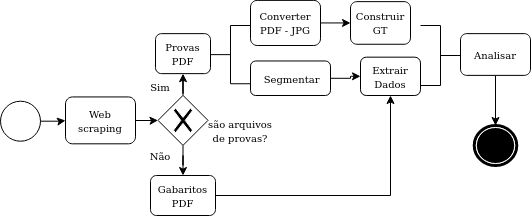

The diagram above was exported from draw.io. Its source (the exported page's mxGraphModel, read from the mxfile embedded in the PNG):
<mxGraphModel dx="1059" dy="476" grid="1" gridSize="10" guides="1" tooltips="1" connect="1" arrows="1" fold="1" page="1" pageScale="1" pageWidth="850" pageHeight="1100" background="#ffffff" math="0" shadow="0">
  <root>
    <mxCell id="0" />
    <mxCell id="1" parent="0" />
    <mxCell id="cXr0Qi3T3f3E2A_w6uCg-22" value="" style="edgeStyle=orthogonalEdgeStyle;rounded=0;orthogonalLoop=1;jettySize=auto;html=1;" parent="1" source="7a84cebc1def654-2" target="cXr0Qi3T3f3E2A_w6uCg-6" edge="1">
      <mxGeometry relative="1" as="geometry" />
    </mxCell>
    <mxCell id="7a84cebc1def654-2" value="&lt;font style=&quot;font-size: 10px&quot;&gt;Web scraping&lt;/font&gt;" style="shape=ext;rounded=1;html=1;whiteSpace=wrap;" parent="1" vertex="1">
      <mxGeometry x="425" y="271.45" width="70" height="46.87" as="geometry" />
    </mxCell>
    <mxCell id="Fgitr2a7-qHLeCe79rCa-1" value="&lt;font style=&quot;font-size: 10px&quot;&gt;Extrair Dados&lt;br&gt;&lt;/font&gt;" style="html=1;whiteSpace=wrap;rounded=1;" parent="1" vertex="1">
      <mxGeometry x="720" y="231.67" width="60" height="38.33" as="geometry" />
    </mxCell>
    <mxCell id="Fgitr2a7-qHLeCe79rCa-3" value="&lt;font style=&quot;font-size: 10px&quot;&gt;Construir GT &lt;/font&gt;" style="html=1;whiteSpace=wrap;rounded=1;" parent="1" vertex="1">
      <mxGeometry x="710" y="176.13" width="60" height="42.62" as="geometry" />
    </mxCell>
    <mxCell id="FLT9-0TSi0Ow05OkeXrF-3" value="" style="edgeStyle=orthogonalEdgeStyle;rounded=0;orthogonalLoop=1;jettySize=auto;html=1;entryX=0;entryY=0.5;entryDx=0;entryDy=0;" parent="1" source="Fgitr2a7-qHLeCe79rCa-4" target="Fgitr2a7-qHLeCe79rCa-1" edge="1">
      <mxGeometry relative="1" as="geometry">
        <mxPoint x="710" y="253" as="targetPoint" />
      </mxGeometry>
    </mxCell>
    <mxCell id="Fgitr2a7-qHLeCe79rCa-4" value="&lt;div&gt;&lt;font style=&quot;font-size: 10px&quot;&gt;&amp;nbsp;Segmentar&lt;/font&gt;&lt;/div&gt;" style="shape=ext;rounded=1;html=1;whiteSpace=wrap;" parent="1" vertex="1">
      <mxGeometry x="610" y="235.48" width="80" height="34.52" as="geometry" />
    </mxCell>
    <mxCell id="bdHoq3Cz1sNRqR6PdJnZ-1" value="" style="html=1;shape=mxgraph.flowchart.annotation_2;align=left;labelPosition=right;" parent="1" vertex="1">
      <mxGeometry x="570" y="200" width="40" height="58.25" as="geometry" />
    </mxCell>
    <mxCell id="cXr0Qi3T3f3E2A_w6uCg-12" value="" style="edgeStyle=orthogonalEdgeStyle;rounded=0;orthogonalLoop=1;jettySize=auto;html=1;" parent="1" source="bdHoq3Cz1sNRqR6PdJnZ-13" target="cXr0Qi3T3f3E2A_w6uCg-1" edge="1">
      <mxGeometry relative="1" as="geometry">
        <Array as="points">
          <mxPoint x="865" y="325" />
        </Array>
      </mxGeometry>
    </mxCell>
    <mxCell id="bdHoq3Cz1sNRqR6PdJnZ-13" value="&lt;font style=&quot;font-size: 10px&quot;&gt;Analisar&lt;font style=&quot;font-size: 10px&quot;&gt;&lt;br&gt;&lt;/font&gt;&lt;/font&gt;" style="html=1;whiteSpace=wrap;rounded=1;dropTarget=0;" parent="1" vertex="1">
      <mxGeometry x="820" y="208.13" width="70" height="41.75" as="geometry" />
    </mxCell>
    <mxCell id="7NWtfA_Cr4bseGPXyZxA-1" style="edgeStyle=orthogonalEdgeStyle;rounded=0;orthogonalLoop=1;jettySize=auto;html=1;exitX=1;exitY=0.5;exitDx=0;exitDy=0;entryX=0;entryY=0.5;entryDx=0;entryDy=0;" edge="1" parent="1" source="K05T42UemgDVTu5iZzgJ-1" target="Fgitr2a7-qHLeCe79rCa-3">
      <mxGeometry relative="1" as="geometry" />
    </mxCell>
    <mxCell id="K05T42UemgDVTu5iZzgJ-1" value="&lt;font style=&quot;font-size: 10px&quot;&gt;Converter PDF - JPG&lt;/font&gt;" style="html=1;whiteSpace=wrap;rounded=1;" parent="1" vertex="1">
      <mxGeometry x="610" y="174.88" width="70" height="45.12" as="geometry" />
    </mxCell>
    <mxCell id="cXr0Qi3T3f3E2A_w6uCg-1" value="" style="shape=mxgraph.bpmn.shape;html=1;verticalLabelPosition=bottom;labelBackgroundColor=#ffffff;verticalAlign=top;align=center;perimeter=ellipsePerimeter;outlineConnect=0;outline=end;symbol=terminate;" parent="1" vertex="1">
      <mxGeometry x="833.75" y="300" width="42.5" height="40" as="geometry" />
    </mxCell>
    <mxCell id="cXr0Qi3T3f3E2A_w6uCg-2" value="&lt;font style=&quot;font-size: 10px&quot;&gt;Provas PDF&lt;/font&gt;" style="shape=ext;rounded=1;html=1;whiteSpace=wrap;" parent="1" vertex="1">
      <mxGeometry x="515" y="208.13" width="55" height="40" as="geometry" />
    </mxCell>
    <mxCell id="cXr0Qi3T3f3E2A_w6uCg-16" value="" style="edgeStyle=orthogonalEdgeStyle;rounded=0;orthogonalLoop=1;jettySize=auto;html=1;entryX=0.5;entryY=1;entryDx=0;entryDy=0;" parent="1" source="cXr0Qi3T3f3E2A_w6uCg-3" target="Fgitr2a7-qHLeCe79rCa-1" edge="1">
      <mxGeometry relative="1" as="geometry">
        <mxPoint x="750" y="280" as="targetPoint" />
      </mxGeometry>
    </mxCell>
    <mxCell id="cXr0Qi3T3f3E2A_w6uCg-3" value="&lt;font style=&quot;font-size: 10px&quot;&gt;Gabaritos PDF&lt;/font&gt;" style="shape=ext;rounded=1;html=1;whiteSpace=wrap;" parent="1" vertex="1">
      <mxGeometry x="510" y="350" width="65" height="40" as="geometry" />
    </mxCell>
    <mxCell id="cXr0Qi3T3f3E2A_w6uCg-9" value="" style="edgeStyle=orthogonalEdgeStyle;rounded=0;orthogonalLoop=1;jettySize=auto;html=1;" parent="1" source="cXr0Qi3T3f3E2A_w6uCg-6" target="cXr0Qi3T3f3E2A_w6uCg-2" edge="1">
      <mxGeometry relative="1" as="geometry" />
    </mxCell>
    <mxCell id="cXr0Qi3T3f3E2A_w6uCg-10" value="" style="edgeStyle=orthogonalEdgeStyle;rounded=0;orthogonalLoop=1;jettySize=auto;html=1;" parent="1" source="cXr0Qi3T3f3E2A_w6uCg-6" target="cXr0Qi3T3f3E2A_w6uCg-3" edge="1">
      <mxGeometry relative="1" as="geometry" />
    </mxCell>
    <mxCell id="cXr0Qi3T3f3E2A_w6uCg-6" value="" style="shape=mxgraph.bpmn.shape;html=1;verticalLabelPosition=bottom;labelBackgroundColor=#ffffff;verticalAlign=top;align=center;perimeter=rhombusPerimeter;background=gateway;outlineConnect=0;outline=none;symbol=exclusiveGw;" parent="1" vertex="1">
      <mxGeometry x="517.5" y="269.88" width="50" height="50" as="geometry" />
    </mxCell>
    <mxCell id="cXr0Qi3T3f3E2A_w6uCg-23" value="&lt;font style=&quot;font-size: 10px&quot;&gt;são arquivos de provas?&lt;/font&gt;" style="text;html=1;strokeColor=none;fillColor=none;align=center;verticalAlign=middle;whiteSpace=wrap;rounded=0;" parent="1" vertex="1">
      <mxGeometry x="560" y="300" width="80" height="10" as="geometry" />
    </mxCell>
    <mxCell id="cXr0Qi3T3f3E2A_w6uCg-25" value="&lt;font style=&quot;font-size: 10px&quot;&gt;Sim&lt;/font&gt;" style="text;html=1;strokeColor=none;fillColor=none;align=center;verticalAlign=middle;whiteSpace=wrap;rounded=0;" parent="1" vertex="1">
      <mxGeometry x="500" y="251.45" width="40" height="20" as="geometry" />
    </mxCell>
    <mxCell id="cXr0Qi3T3f3E2A_w6uCg-27" value="&lt;div&gt;&lt;font style=&quot;font-size: 10px&quot;&gt;Não&lt;/font&gt;&lt;/div&gt;" style="text;html=1;strokeColor=none;fillColor=none;align=center;verticalAlign=middle;whiteSpace=wrap;rounded=0;" parent="1" vertex="1">
      <mxGeometry x="500" y="320" width="40" height="20" as="geometry" />
    </mxCell>
    <mxCell id="cXr0Qi3T3f3E2A_w6uCg-31" value="" style="html=1;shape=mxgraph.flowchart.annotation_2;align=left;labelPosition=right;direction=west;" parent="1" vertex="1">
      <mxGeometry x="780" y="200" width="40" height="60" as="geometry" />
    </mxCell>
    <mxCell id="cXr0Qi3T3f3E2A_w6uCg-34" style="edgeStyle=orthogonalEdgeStyle;rounded=0;orthogonalLoop=1;jettySize=auto;html=1;exitX=0.5;exitY=1;exitDx=0;exitDy=0;" parent="1" source="cXr0Qi3T3f3E2A_w6uCg-23" target="cXr0Qi3T3f3E2A_w6uCg-23" edge="1">
      <mxGeometry relative="1" as="geometry" />
    </mxCell>
    <mxCell id="cXr0Qi3T3f3E2A_w6uCg-42" value="" style="edgeStyle=orthogonalEdgeStyle;rounded=0;orthogonalLoop=1;jettySize=auto;html=1;" parent="1" source="cXr0Qi3T3f3E2A_w6uCg-38" target="7a84cebc1def654-2" edge="1">
      <mxGeometry relative="1" as="geometry" />
    </mxCell>
    <mxCell id="cXr0Qi3T3f3E2A_w6uCg-38" value="" style="ellipse;whiteSpace=wrap;html=1;aspect=fixed;" parent="1" vertex="1">
      <mxGeometry x="360" y="275.71" width="40" height="40" as="geometry" />
    </mxCell>
  </root>
</mxGraphModel>